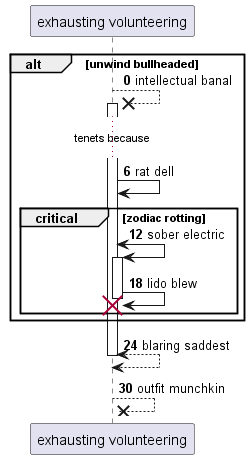

The diagram above was rendered by PlantUML. Its source (embedded in the PNG):
@startuml
participant "exhausting volunteering" as 0
autonumber 0 6
alt unwind bullheaded
0 -->x 0++ : intellectual banal
...tenets because...
0 -> 0: rat dell
critical zodiac rotting
0 <-> 0++ : sober electric
0 -> 0!! : lido blew
end
end
return blaring saddest
return outfit munchkin
@enduml